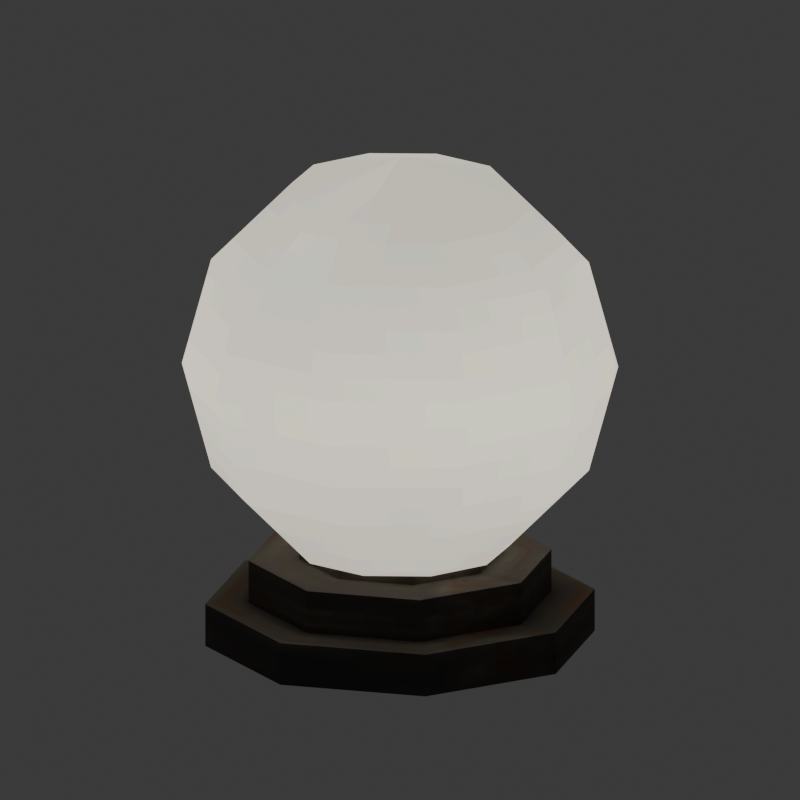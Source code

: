 # Source: GlobeLamp.blend  (saved by Blender 5.2.45; exported with 4.5.12 LTS)
import bpy
from mathutils import Matrix  # noqa: F401  (used for matrix-valued properties, if any)

bpy.ops.wm.read_factory_settings(use_empty=True)
scene = bpy.context.scene
scene.name = 'Scene'

# ---- collections
col_collection = bpy.data.collections.new('Collection'); scene.collection.children.link(col_collection)

# ---- images (referenced by path relative to the original .blend; pixels are not part of the script)
import os
ASSET_DIR = os.environ.get("B2B_ASSET_DIR", "")  # directory of the original .blend (textures are referenced by path, not embedded)
HERE = os.path.dirname(os.path.abspath(__file__))  # packed textures are extracted next to this script under _unpacked/

def load_image(name, relpath, width, height, colorspace="sRGB"):
    """Load a texture the original file referenced (path relative to the .blend, or extracted next to this script)."""
    p = next((c for c in (os.path.join(HERE, relpath), os.path.join(ASSET_DIR, relpath)) if relpath and os.path.exists(c)), "")
    if p:
        img = bpy.data.images.load(p, check_existing=True)
        img.name = name
    else:  # same state as the original file: an image datablock whose file is absent (Cycles renders it pink)
        img = bpy.data.images.new(name, width, height)
        img.source = "FILE"
        img.filepath = "//" + (relpath or name)
    img.colorspace_settings.name = colorspace
    return img
img_globelamp_base_png = load_image('GlobeLamp_Base.png', '_unpacked/GlobeLamp_Base.cd64cd54.png', 32, 32, 'sRGB')
img_globelamp_glow_png = load_image('GlobeLamp_Glow.png', '_unpacked/GlobeLamp_Glow.fef9ada1.png', 32, 32, 'sRGB')

# ---- materials (node trees are filled in below, after node groups)
mat_m_globelamp_base = bpy.data.materials.new('M_GlobeLamp_Base')
mat_m_globelamp_glow = bpy.data.materials.new('M_GlobeLamp_Glow')

# ---- material node trees
mat_m_globelamp_base.use_nodes = True; mat_m_globelamp_base.node_tree.nodes.clear()
_N = mat_m_globelamp_base.node_tree.nodes; _L = mat_m_globelamp_base.node_tree.links
n0 = _N.new('ShaderNodeBsdfPrincipled'); n0.name = 'Principled BSDF'; n0.location = (-200, 100)
n0.inputs[2].default_value = 1.0
n0.inputs[10].default_value = 0.005
n1 = _N.new('ShaderNodeOutputMaterial'); n1.name = 'Material Output'; n1.location = (200, 100)
n2 = _N.new('ShaderNodeTexImage'); n2.name = 'Image Texture'; n2.location = (0, 0)
n2.image = img_globelamp_base_png
n2.interpolation = 'Closest'
_L.new(n0.outputs[0], n1.inputs[0])
_L.new(n2.outputs[0], n0.inputs[0])
n1.is_active_output = True
mat_m_globelamp_glow.use_nodes = True; mat_m_globelamp_glow.node_tree.nodes.clear()
_N = mat_m_globelamp_glow.node_tree.nodes; _L = mat_m_globelamp_glow.node_tree.links
n0 = _N.new('ShaderNodeBsdfPrincipled'); n0.name = 'Principled BSDF'; n0.location = (-200, 100)
n0.inputs[2].default_value = 1.0
n0.inputs[10].default_value = 0.005
n0.inputs[28].default_value = 1.0
n1 = _N.new('ShaderNodeOutputMaterial'); n1.name = 'Material Output'; n1.location = (200, 100)
n2 = _N.new('ShaderNodeTexImage'); n2.name = 'Image Texture'; n2.location = (0, 0)
n2.image = img_globelamp_glow_png
n2.interpolation = 'Closest'
_L.new(n0.outputs[0], n1.inputs[0])
_L.new(n2.outputs[0], n0.inputs[0])
_L.new(n2.outputs[0], n0.inputs[27])
n1.is_active_output = True

# ---- world
world_world = bpy.data.worlds.new('World'); scene.world = world_world
world_world.use_nodes = True; world_world.node_tree.nodes.clear()
_N = world_world.node_tree.nodes; _L = world_world.node_tree.links
n0 = _N.new('ShaderNodeOutputWorld'); n0.name = 'World Output'; n0.location = (200, 100)
n1 = _N.new('ShaderNodeBackground'); n1.name = 'Background'; n1.location = (-200, 100)
n1.inputs[0].default_value = (0.05088, 0.05088, 0.05088, 1.0)
_L.new(n1.outputs[0], n0.inputs[0])
n0.is_active_output = True
world_world.color = (0.05088, 0.05088, 0.05088)
world_world.sun_shadow_jitter_overblur = 0.0

# ---- cameras
cam_prevcam = bpy.data.cameras.new('PrevCam')
cam_prevcam.type = 'ORTHO'
cam_prevcam.ortho_scale = 0.55

# ---- meshes
me_globelamp = bpy.data.meshes.new('GlobeLamp')
me_globelamp.from_pydata([(0.135, 0.0, 0.0), (0.09546, 0.09546, 0.0), (8.266e-18, 0.135, 0.0), (-0.09546, 0.09546, 0.0), (-0.135, 1.653e-17, 0.0), (-0.09546, -0.09546, 0.0), (-2.48e-17, -0.135, 0.0), (0.09546, -0.09546, 0.0), (0.135, 0.0, 0.03), (0.09546, 0.09546, 0.03), (8.266e-18, 0.135, 0.03), (-0.09546, 0.09546, 0.03), (-0.135, 1.653e-17, 0.03), (-0.09546, -0.09546, 0.03), (-2.48e-17, -0.135, 0.03), (0.09546, -0.09546, 0.03), (0.105, 0.0, 0.03), (0.07425, 0.07425, 0.03), (6.429e-18, 0.105, 0.03), (-0.07425, 0.07425, 0.03), (-0.105, 1.286e-17, 0.03), (-0.07425, -0.07425, 0.03), (-1.929e-17, -0.105, 0.03), (0.07425, -0.07425, 0.03), (0.105, 0.0, 0.06), (0.07425, 0.07425, 0.06), (6.429e-18, 0.105, 0.06), (-0.07425, 0.07425, 0.06), (-0.105, 1.286e-17, 0.06), (-0.07425, -0.07425, 0.06), (-1.929e-17, -0.105, 0.06), (0.07425, -0.07425, 0.06), (0.07, 0.0, 0.06), (0.0495, 0.0495, 0.06), (4.286e-18, 0.07, 0.06), (-0.0495, 0.0495, 0.06), (-0.07, 8.573e-18, 0.06), (-0.0495, -0.0495, 0.06), (-1.286e-17, -0.07, 0.06), (0.0495, -0.0495, 0.06), (0.07, 0.0, 0.082), (0.0495, 0.0495, 0.082), (4.286e-18, 0.07, 0.082), (-0.0495, 0.0495, 0.082), (-0.07, 8.573e-18, 0.082), (-0.0495, -0.0495, 0.082), (-1.286e-17, -0.07, 0.082), (0.0495, -0.0495, 0.082), (0.0, 0.0, 0.0), (0.0, 0.0, 0.082), (0.075, 0.0, 0.0671), (0.06068, 0.04408, 0.0671), (0.02318, 0.07133, 0.0671), (-0.02318, 0.07133, 0.0671), (-0.06068, 0.04408, 0.0671), (-0.075, 9.185e-18, 0.0671), (-0.06068, -0.04408, 0.0671), (-0.02318, -0.07133, 0.0671), (0.02318, -0.07133, 0.0671), (0.06068, -0.04408, 0.0671), (0.1299, 0.0, 0.122), (0.1051, 0.07636, 0.122), (0.04014, 0.1235, 0.122), (-0.04014, 0.1235, 0.122), (-0.1051, 0.07636, 0.122), (-0.1299, 1.591e-17, 0.122), (-0.1051, -0.07636, 0.122), (-0.04014, -0.1235, 0.122), (0.04014, -0.1235, 0.122), (0.1051, -0.07636, 0.122), (0.15, 0.0, 0.197), (0.1214, 0.08817, 0.197), (0.04635, 0.1427, 0.197), (-0.04635, 0.1427, 0.197), (-0.1214, 0.08817, 0.197), (-0.15, 1.837e-17, 0.197), (-0.1214, -0.08817, 0.197), (-0.04635, -0.1427, 0.197), (0.04635, -0.1427, 0.197), (0.1214, -0.08817, 0.197), (0.1299, 0.0, 0.272), (0.1051, 0.07636, 0.272), (0.04014, 0.1235, 0.272), (-0.04014, 0.1235, 0.272), (-0.1051, 0.07636, 0.272), (-0.1299, 1.591e-17, 0.272), (-0.1051, -0.07636, 0.272), (-0.04014, -0.1235, 0.272), (0.04014, -0.1235, 0.272), (0.1051, -0.07636, 0.272), (0.075, 0.0, 0.3269), (0.06068, 0.04408, 0.3269), (0.02318, 0.07133, 0.3269), (-0.02318, 0.07133, 0.3269), (-0.06068, 0.04408, 0.3269), (-0.075, 9.185e-18, 0.3269), (-0.06068, -0.04408, 0.3269), (-0.02318, -0.07133, 0.3269), (0.02318, -0.07133, 0.3269), (0.06068, -0.04408, 0.3269), (0.0, 0.0, 0.047), (0.0, 0.0, 0.347)], [], [(0, 1, 9, 8), (1, 2, 10, 9), (2, 3, 11, 10), (3, 4, 12, 11), (4, 5, 13, 12), (5, 6, 14, 13), (6, 7, 15, 14), (7, 0, 8, 15), (8, 9, 17, 16), (9, 10, 18, 17), (10, 11, 19, 18), (11, 12, 20, 19), (12, 13, 21, 20), (13, 14, 22, 21), (14, 15, 23, 22), (15, 8, 16, 23), (16, 17, 25, 24), (17, 18, 26, 25), (18, 19, 27, 26), (19, 20, 28, 27), (20, 21, 29, 28), (21, 22, 30, 29), (22, 23, 31, 30), (23, 16, 24, 31), (24, 25, 33, 32), (25, 26, 34, 33), (26, 27, 35, 34), (27, 28, 36, 35), (28, 29, 37, 36), (29, 30, 38, 37), (30, 31, 39, 38), (31, 24, 32, 39), (32, 33, 41, 40), (33, 34, 42, 41), (34, 35, 43, 42), (35, 36, 44, 43), (36, 37, 45, 44), (37, 38, 46, 45), (38, 39, 47, 46), (39, 32, 40, 47), (48, 1, 0), (48, 2, 1), (48, 3, 2), (48, 4, 3), (48, 5, 4), (48, 6, 5), (48, 7, 6), (48, 0, 7), (49, 40, 41), (49, 41, 42), (49, 42, 43), (49, 43, 44), (49, 44, 45), (49, 45, 46), (49, 46, 47), (49, 47, 40), (50, 51, 61, 60), (51, 52, 62, 61), (52, 53, 63, 62), (53, 54, 64, 63), (54, 55, 65, 64), (55, 56, 66, 65), (56, 57, 67, 66), (57, 58, 68, 67), (58, 59, 69, 68), (59, 50, 60, 69), (60, 61, 71, 70), (61, 62, 72, 71), (62, 63, 73, 72), (63, 64, 74, 73), (64, 65, 75, 74), (65, 66, 76, 75), (66, 67, 77, 76), (67, 68, 78, 77), (68, 69, 79, 78), (69, 60, 70, 79), (70, 71, 81, 80), (71, 72, 82, 81), (72, 73, 83, 82), (73, 74, 84, 83), (74, 75, 85, 84), (75, 76, 86, 85), (76, 77, 87, 86), (77, 78, 88, 87), (78, 79, 89, 88), (79, 70, 80, 89), (80, 81, 91, 90), (81, 82, 92, 91), (82, 83, 93, 92), (83, 84, 94, 93), (84, 85, 95, 94), (85, 86, 96, 95), (86, 87, 97, 96), (87, 88, 98, 97), (88, 89, 99, 98), (89, 80, 90, 99), (100, 51, 50), (100, 52, 51), (100, 53, 52), (100, 54, 53), (100, 55, 54), (100, 56, 55), (100, 57, 56), (100, 58, 57), (100, 59, 58), (100, 50, 59), (101, 90, 91), (101, 91, 92), (101, 92, 93), (101, 93, 94), (101, 94, 95), (101, 95, 96), (101, 96, 97), (101, 97, 98), (101, 98, 99), (101, 99, 90)])
me_globelamp.polygons.foreach_set('material_index', [0, 0, 0, 0, 0, 0, 0, 0, 0, 0, 0, 0, 0, 0, 0, 0, 0, 0, 0, 0, 0, 0, 0, 0, 0, 0, 0, 0, 0, 0, 0, 0, 0, 0, 0, 0, 0, 0, 0, 0, 0, 0, 0, 0, 0, 0, 0, 0, 0, 0, 0, 0, 0, 0, 0, 0, 1, 1, 1, 1, 1, 1, 1, 1, 1, 1, 1, 1, 1, 1, 1, 1, 1, 1, 1, 1, 1, 1, 1, 1, 1, 1, 1, 1, 1, 1, 1, 1, 1, 1, 1, 1, 1, 1, 1, 1, 1, 1, 1, 1, 1, 1, 1, 1, 1, 1, 1, 1, 1, 1, 1, 1, 1, 1, 1, 1])
_uv = me_globelamp.uv_layers.new(name='UVMap')
_uv.uv.foreach_set('vector', [0.05, 0.1, 0.1625, 0.1, 0.1625, 0.5, 0.05, 0.5, 0.1625, 0.1, 0.275, 0.1, 0.275, 0.5, 0.1625, 0.5, 0.275, 0.1, 0.3875, 0.1, 0.3875, 0.5, 0.275, 0.5, 0.3875, 0.1, 0.5, 0.1, 0.5, 0.5, 0.3875, 0.5, 0.5, 0.1, 0.6125, 0.1, 0.6125, 0.5, 0.5, 0.5, 0.6125, 0.1, 0.725, 0.1, 0.725, 0.5, 0.6125, 0.5, 0.725, 0.1, 0.8375, 0.1, 0.8375, 0.5, 0.725, 0.5, 0.8375, 0.1, 0.05, 0.1, 0.05, 0.5, 0.8375, 0.5, 0.05, 0.5, 0.1625, 0.5, 0.1625, 0.9, 0.05, 0.9, 0.1625, 0.5, 0.275, 0.5, 0.275, 0.9, 0.1625, 0.9, 0.275, 0.5, 0.3875, 0.5, 0.3875, 0.9, 0.275, 0.9, 0.3875, 0.5, 0.5, 0.5, 0.5, 0.9, 0.3875, 0.9, 0.5, 0.5, 0.6125, 0.5, 0.6125, 0.9, 0.5, 0.9, 0.6125, 0.5, 0.725, 0.5, 0.725, 0.9, 0.6125, 0.9, 0.725, 0.5, 0.8375, 0.5, 0.8375, 0.9, 0.725, 0.9, 0.8375, 0.5, 0.05, 0.5, 0.05, 0.9, 0.8375, 0.9, 0.05, 0.9, 0.1625, 0.9, 0.1625, 0.1, 0.05, 0.1, 0.1625, 0.9, 0.275, 0.9, 0.275, 0.1, 0.1625, 0.1, 0.275, 0.9, 0.3875, 0.9, 0.3875, 0.1, 0.275, 0.1, 0.3875, 0.9, 0.5, 0.9, 0.5, 0.1, 0.3875, 0.1, 0.5, 0.9, 0.6125, 0.9, 0.6125, 0.1, 0.5, 0.1, 0.6125, 0.9, 0.725, 0.9, 0.725, 0.1, 0.6125, 0.1, 0.725, 0.9, 0.8375, 0.9, 0.8375, 0.1, 0.725, 0.1, 0.8375, 0.9, 0.05, 0.9, 0.05, 0.1, 0.8375, 0.1, 0.05, 0.1, 0.1625, 0.1, 0.1625, 0.5, 0.05, 0.5, 0.1625, 0.1, 0.275, 0.1, 0.275, 0.5, 0.1625, 0.5, 0.275, 0.1, 0.3875, 0.1, 0.3875, 0.5, 0.275, 0.5, 0.3875, 0.1, 0.5, 0.1, 0.5, 0.5, 0.3875, 0.5, 0.5, 0.1, 0.6125, 0.1, 0.6125, 0.5, 0.5, 0.5, 0.6125, 0.1, 0.725, 0.1, 0.725, 0.5, 0.6125, 0.5, 0.725, 0.1, 0.8375, 0.1, 0.8375, 0.5, 0.725, 0.5, 0.8375, 0.1, 0.05, 0.1, 0.05, 0.5, 0.8375, 0.5, 0.05, 0.5, 0.1625, 0.5, 0.1625, 0.9, 0.05, 0.9, 0.1625, 0.5, 0.275, 0.5, 0.275, 0.9, 0.1625, 0.9, 0.275, 0.5, 0.3875, 0.5, 0.3875, 0.9, 0.275, 0.9, 0.3875, 0.5, 0.5, 0.5, 0.5, 0.9, 0.3875, 0.9, 0.5, 0.5, 0.6125, 0.5, 0.6125, 0.9, 0.5, 0.9, 0.6125, 0.5, 0.725, 0.5, 0.725, 0.9, 0.6125, 0.9, 0.725, 0.5, 0.8375, 0.5, 0.8375, 0.9, 0.725, 0.9, 0.8375, 0.5, 0.05, 0.5, 0.05, 0.9, 0.8375, 0.9, 0.1063, 0.1, 0.1625, 0.1, 0.05, 0.1, 0.2188, 0.1, 0.275, 0.1, 0.1625, 0.1, 0.3313, 0.1, 0.3875, 0.1, 0.275, 0.1, 0.4437, 0.1, 0.5, 0.1, 0.3875, 0.1, 0.5562, 0.1, 0.6125, 0.1, 0.5, 0.1, 0.6687, 0.1, 0.725, 0.1, 0.6125, 0.1, 0.7812, 0.1, 0.8375, 0.1, 0.725, 0.1, 0.8938, 0.1, 0.05, 0.1, 0.8375, 0.1, 0.1063, 0.9, 0.05, 0.9, 0.1625, 0.9, 0.2188, 0.9, 0.1625, 0.9, 0.275, 0.9, 0.3313, 0.9, 0.275, 0.9, 0.3875, 0.9, 0.4437, 0.9, 0.3875, 0.9, 0.5, 0.9, 0.5562, 0.9, 0.5, 0.9, 0.6125, 0.9, 0.6687, 0.9, 0.6125, 0.9, 0.725, 0.9, 0.7812, 0.9, 0.725, 0.9, 0.8375, 0.9, 0.8938, 0.9, 0.8375, 0.9, 0.05, 0.9, 0.0, 0.2067, 0.1, 0.2067, 0.1, 0.3533, 0.0, 0.3533, 0.1, 0.2067, 0.2, 0.2067, 0.2, 0.3533, 0.1, 0.3533, 0.2, 0.2067, 0.3, 0.2067, 0.3, 0.3533, 0.2, 0.3533, 0.3, 0.2067, 0.4, 0.2067, 0.4, 0.3533, 0.3, 0.3533, 0.4, 0.2067, 0.5, 0.2067, 0.5, 0.3533, 0.4, 0.3533, 0.5, 0.2067, 0.6, 0.2067, 0.6, 0.3533, 0.5, 0.3533, 0.6, 0.2067, 0.7, 0.2067, 0.7, 0.3533, 0.6, 0.3533, 0.7, 0.2067, 0.8, 0.2067, 0.8, 0.3533, 0.7, 0.3533, 0.8, 0.2067, 0.9, 0.2067, 0.9, 0.3533, 0.8, 0.3533, 0.9, 0.2067, 1.0, 0.2067, 1.0, 0.3533, 0.9, 0.3533, 0.0, 0.3533, 0.1, 0.3533, 0.1, 0.5, 0.0, 0.5, 0.1, 0.3533, 0.2, 0.3533, 0.2, 0.5, 0.1, 0.5, 0.2, 0.3533, 0.3, 0.3533, 0.3, 0.5, 0.2, 0.5, 0.3, 0.3533, 0.4, 0.3533, 0.4, 0.5, 0.3, 0.5, 0.4, 0.3533, 0.5, 0.3533, 0.5, 0.5, 0.4, 0.5, 0.5, 0.3533, 0.6, 0.3533, 0.6, 0.5, 0.5, 0.5, 0.6, 0.3533, 0.7, 0.3533, 0.7, 0.5, 0.6, 0.5, 0.7, 0.3533, 0.8, 0.3533, 0.8, 0.5, 0.7, 0.5, 0.8, 0.3533, 0.9, 0.3533, 0.9, 0.5, 0.8, 0.5, 0.9, 0.3533, 1.0, 0.3533, 1.0, 0.5, 0.9, 0.5, 0.0, 0.5, 0.1, 0.5, 0.1, 0.6467, 0.0, 0.6467, 0.1, 0.5, 0.2, 0.5, 0.2, 0.6467, 0.1, 0.6467, 0.2, 0.5, 0.3, 0.5, 0.3, 0.6467, 0.2, 0.6467, 0.3, 0.5, 0.4, 0.5, 0.4, 0.6467, 0.3, 0.6467, 0.4, 0.5, 0.5, 0.5, 0.5, 0.6467, 0.4, 0.6467, 0.5, 0.5, 0.6, 0.5, 0.6, 0.6467, 0.5, 0.6467, 0.6, 0.5, 0.7, 0.5, 0.7, 0.6467, 0.6, 0.6467, 0.7, 0.5, 0.8, 0.5, 0.8, 0.6467, 0.7, 0.6467, 0.8, 0.5, 0.9, 0.5, 0.9, 0.6467, 0.8, 0.6467, 0.9, 0.5, 1.0, 0.5, 1.0, 0.6467, 0.9, 0.6467, 0.0, 0.6467, 0.1, 0.6467, 0.1, 0.7933, 0.0, 0.7933, 0.1, 0.6467, 0.2, 0.6467, 0.2, 0.7933, 0.1, 0.7933, 0.2, 0.6467, 0.3, 0.6467, 0.3, 0.7933, 0.2, 0.7933, 0.3, 0.6467, 0.4, 0.6467, 0.4, 0.7933, 0.3, 0.7933, 0.4, 0.6467, 0.5, 0.6467, 0.5, 0.7933, 0.4, 0.7933, 0.5, 0.6467, 0.6, 0.6467, 0.6, 0.7933, 0.5, 0.7933, 0.6, 0.6467, 0.7, 0.6467, 0.7, 0.7933, 0.6, 0.7933, 0.7, 0.6467, 0.8, 0.6467, 0.8, 0.7933, 0.7, 0.7933, 0.8, 0.6467, 0.9, 0.6467, 0.9, 0.7933, 0.8, 0.7933, 0.9, 0.6467, 1.0, 0.6467, 1.0, 0.7933, 0.9, 0.7933, 0.05, 0.2067, 0.1, 0.2067, 0.0, 0.2067, 0.15, 0.2067, 0.2, 0.2067, 0.1, 0.2067, 0.25, 0.2067, 0.3, 0.2067, 0.2, 0.2067, 0.35, 0.2067, 0.4, 0.2067, 0.3, 0.2067, 0.45, 0.2067, 0.5, 0.2067, 0.4, 0.2067, 0.55, 0.2067, 0.6, 0.2067, 0.5, 0.2067, 0.65, 0.2067, 0.7, 0.2067, 0.6, 0.2067, 0.75, 0.2067, 0.8, 0.2067, 0.7, 0.2067, 0.85, 0.2067, 0.9, 0.2067, 0.8, 0.2067, 0.95, 0.2067, 1.0, 0.2067, 0.9, 0.2067, 0.05, 0.7933, 0.0, 0.7933, 0.1, 0.7933, 0.15, 0.7933, 0.1, 0.7933, 0.2, 0.7933, 0.25, 0.7933, 0.2, 0.7933, 0.3, 0.7933, 0.35, 0.7933, 0.3, 0.7933, 0.4, 0.7933, 0.45, 0.7933, 0.4, 0.7933, 0.5, 0.7933, 0.55, 0.7933, 0.5, 0.7933, 0.6, 0.7933, 0.65, 0.7933, 0.6, 0.7933, 0.7, 0.7933, 0.75, 0.7933, 0.7, 0.7933, 0.8, 0.7933, 0.85, 0.7933, 0.8, 0.7933, 0.9, 0.7933, 0.95, 0.7933, 0.9, 0.7933, 1.0, 0.7933])
me_globelamp.materials.append(mat_m_globelamp_base)
me_globelamp.materials.append(mat_m_globelamp_glow)
me_globelamp.update()

# ---- objects
ob_globelamp = bpy.data.objects.new('GlobeLamp', me_globelamp)
ob_prevcam = bpy.data.objects.new('PrevCam', cam_prevcam)

# ---- transforms, parenting, visibility, modifiers, constraints
ob_globelamp.location = (0.0, 0.0, 0.0)
ob_prevcam.location = (2.0, -2.6, 1.2)
ob_prevcam.rotation_euler = (1.267, -1.76e-08, 0.6557)

# ---- collection membership
scene.collection.objects.link(ob_globelamp)
scene.collection.objects.link(ob_prevcam)

# ---- scene / render settings (as saved in the file)
scene.camera = ob_prevcam
scene.frame_start = 1; scene.frame_end = 250; scene.frame_set(1)
scene.render.engine = 'BLENDER_WORKBENCH'
scene.render.resolution_x = 600
scene.render.resolution_y = 600
scene.render.bake_bias = 0.0
scene.render.bake_samples = 0
scene.render.compositor_device = 'GPU'
scene.eevee.use_volume_custom_range = False
scene.eevee.fast_gi_thickness_near = 0.1
scene.eevee.fast_gi_thickness_far = 0.0
scene.eevee.ray_tracing_options.screen_trace_thickness = 0.1
bpy.context.view_layer.update()
